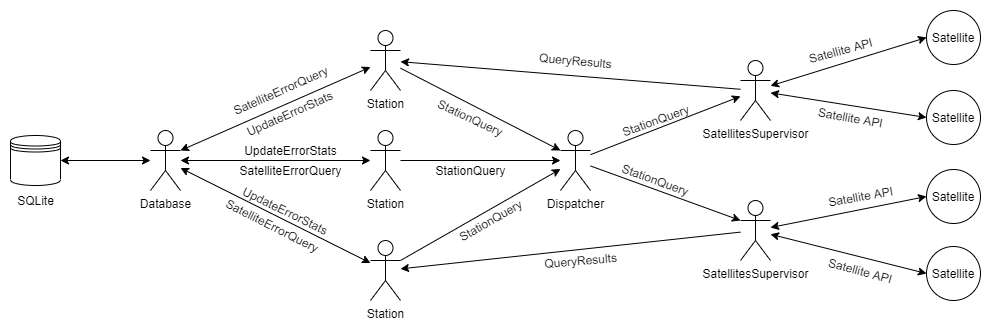

The diagram above was exported from draw.io. Its source (the exported page's mxGraphModel, read from the mxfile embedded in the PNG):
<mxGraphModel dx="1278" dy="515" grid="1" gridSize="10" guides="1" tooltips="1" connect="1" arrows="1" fold="1" page="1" pageScale="1" pageWidth="1827" pageHeight="3069" math="0" shadow="0">
  <root>
    <mxCell id="0" />
    <mxCell id="1" parent="0" />
    <mxCell id="rTyf9IVo0PC_JOSB8Tyy-1" value="Station" style="shape=umlActor;verticalLabelPosition=bottom;verticalAlign=top;html=1;outlineConnect=0;" parent="1" vertex="1">
      <mxGeometry x="430" y="260" width="30" height="60" as="geometry" />
    </mxCell>
    <mxCell id="rTyf9IVo0PC_JOSB8Tyy-4" value="Station" style="shape=umlActor;verticalLabelPosition=bottom;verticalAlign=top;html=1;outlineConnect=0;" parent="1" vertex="1">
      <mxGeometry x="430" y="160" width="30" height="60" as="geometry" />
    </mxCell>
    <mxCell id="rTyf9IVo0PC_JOSB8Tyy-5" value="Station" style="shape=umlActor;verticalLabelPosition=bottom;verticalAlign=top;html=1;outlineConnect=0;" parent="1" vertex="1">
      <mxGeometry x="430" y="370" width="30" height="60" as="geometry" />
    </mxCell>
    <mxCell id="rTyf9IVo0PC_JOSB8Tyy-6" value="Dispatcher" style="shape=umlActor;verticalLabelPosition=bottom;verticalAlign=top;html=1;outlineConnect=0;" parent="1" vertex="1">
      <mxGeometry x="620" y="260" width="30" height="60" as="geometry" />
    </mxCell>
    <mxCell id="pBlDNKK1SpVXIlGH9nk2-6" value="SatellitesSupervisor" style="shape=umlActor;verticalLabelPosition=bottom;verticalAlign=top;html=1;outlineConnect=0;" parent="1" vertex="1">
      <mxGeometry x="800" y="190" width="30" height="60" as="geometry" />
    </mxCell>
    <mxCell id="pBlDNKK1SpVXIlGH9nk2-7" value="Database" style="shape=umlActor;verticalLabelPosition=bottom;verticalAlign=top;html=1;outlineConnect=0;" parent="1" vertex="1">
      <mxGeometry x="210" y="260" width="30" height="60" as="geometry" />
    </mxCell>
    <mxCell id="pBlDNKK1SpVXIlGH9nk2-9" value="SatellitesSupervisor" style="shape=umlActor;verticalLabelPosition=bottom;verticalAlign=top;html=1;outlineConnect=0;" parent="1" vertex="1">
      <mxGeometry x="800" y="330" width="30" height="60" as="geometry" />
    </mxCell>
    <mxCell id="pBlDNKK1SpVXIlGH9nk2-10" value="Satellite" style="ellipse;whiteSpace=wrap;html=1;aspect=fixed;" parent="1" vertex="1">
      <mxGeometry x="986" y="140" width="54" height="54" as="geometry" />
    </mxCell>
    <mxCell id="pBlDNKK1SpVXIlGH9nk2-11" value="Satellite" style="ellipse;whiteSpace=wrap;html=1;aspect=fixed;" parent="1" vertex="1">
      <mxGeometry x="986" y="376" width="54" height="54" as="geometry" />
    </mxCell>
    <mxCell id="pBlDNKK1SpVXIlGH9nk2-12" value="" style="endArrow=classic;startArrow=classic;html=1;entryX=0;entryY=0.5;entryDx=0;entryDy=0;" parent="1" source="pBlDNKK1SpVXIlGH9nk2-9" target="pBlDNKK1SpVXIlGH9nk2-11" edge="1">
      <mxGeometry width="50" height="50" relative="1" as="geometry">
        <mxPoint x="850" y="360" as="sourcePoint" />
        <mxPoint x="910" y="440" as="targetPoint" />
      </mxGeometry>
    </mxCell>
    <mxCell id="pBlDNKK1SpVXIlGH9nk2-13" value="" style="endArrow=classic;startArrow=classic;html=1;entryX=0;entryY=0.5;entryDx=0;entryDy=0;" parent="1" source="pBlDNKK1SpVXIlGH9nk2-6" target="pBlDNKK1SpVXIlGH9nk2-10" edge="1">
      <mxGeometry width="50" height="50" relative="1" as="geometry">
        <mxPoint x="850" y="220" as="sourcePoint" />
        <mxPoint x="1045" y="130" as="targetPoint" />
      </mxGeometry>
    </mxCell>
    <mxCell id="pBlDNKK1SpVXIlGH9nk2-15" value="" style="endArrow=classic;html=1;entryX=0;entryY=0.3333333333333333;entryDx=0;entryDy=0;entryPerimeter=0;" parent="1" source="rTyf9IVo0PC_JOSB8Tyy-6" target="pBlDNKK1SpVXIlGH9nk2-9" edge="1">
      <mxGeometry width="50" height="50" relative="1" as="geometry">
        <mxPoint x="690" y="300" as="sourcePoint" />
        <mxPoint x="760" y="350" as="targetPoint" />
      </mxGeometry>
    </mxCell>
    <mxCell id="pBlDNKK1SpVXIlGH9nk2-16" value="" style="endArrow=classic;html=1;" parent="1" source="rTyf9IVo0PC_JOSB8Tyy-6" target="pBlDNKK1SpVXIlGH9nk2-6" edge="1">
      <mxGeometry width="50" height="50" relative="1" as="geometry">
        <mxPoint x="670" y="280" as="sourcePoint" />
        <mxPoint x="770" y="230" as="targetPoint" />
      </mxGeometry>
    </mxCell>
    <mxCell id="pBlDNKK1SpVXIlGH9nk2-17" value="" style="endArrow=classic;startArrow=classic;html=1;exitX=1;exitY=0.3333333333333333;exitDx=0;exitDy=0;exitPerimeter=0;" parent="1" source="pBlDNKK1SpVXIlGH9nk2-7" target="rTyf9IVo0PC_JOSB8Tyy-4" edge="1">
      <mxGeometry width="50" height="50" relative="1" as="geometry">
        <mxPoint x="320" y="270" as="sourcePoint" />
        <mxPoint x="420" y="200" as="targetPoint" />
      </mxGeometry>
    </mxCell>
    <mxCell id="pBlDNKK1SpVXIlGH9nk2-18" value="" style="endArrow=classic;startArrow=classic;html=1;" parent="1" source="pBlDNKK1SpVXIlGH9nk2-7" target="rTyf9IVo0PC_JOSB8Tyy-1" edge="1">
      <mxGeometry width="50" height="50" relative="1" as="geometry">
        <mxPoint x="320" y="290" as="sourcePoint" />
        <mxPoint x="420" y="290" as="targetPoint" />
      </mxGeometry>
    </mxCell>
    <mxCell id="pBlDNKK1SpVXIlGH9nk2-19" value="" style="endArrow=classic;startArrow=classic;html=1;" parent="1" source="pBlDNKK1SpVXIlGH9nk2-7" target="rTyf9IVo0PC_JOSB8Tyy-5" edge="1">
      <mxGeometry width="50" height="50" relative="1" as="geometry">
        <mxPoint x="320" y="310" as="sourcePoint" />
        <mxPoint x="370" y="400" as="targetPoint" />
      </mxGeometry>
    </mxCell>
    <mxCell id="pBlDNKK1SpVXIlGH9nk2-20" value="Satellite API" style="text;html=1;align=center;verticalAlign=middle;resizable=0;points=[];autosize=1;strokeColor=none;rotation=15;" parent="1" vertex="1">
      <mxGeometry x="880" y="390" width="80" height="20" as="geometry" />
    </mxCell>
    <mxCell id="pBlDNKK1SpVXIlGH9nk2-21" value="Satellite API" style="text;html=1;align=center;verticalAlign=middle;resizable=0;points=[];autosize=1;strokeColor=none;rotation=-15;" parent="1" vertex="1">
      <mxGeometry x="860" y="170" width="80" height="20" as="geometry" />
    </mxCell>
    <mxCell id="pBlDNKK1SpVXIlGH9nk2-23" value="" style="endArrow=classic;html=1;" parent="1" source="pBlDNKK1SpVXIlGH9nk2-6" target="rTyf9IVo0PC_JOSB8Tyy-4" edge="1">
      <mxGeometry width="50" height="50" relative="1" as="geometry">
        <mxPoint x="770" y="220" as="sourcePoint" />
        <mxPoint x="510" y="180" as="targetPoint" />
      </mxGeometry>
    </mxCell>
    <mxCell id="pBlDNKK1SpVXIlGH9nk2-24" value="" style="endArrow=classic;html=1;" parent="1" source="pBlDNKK1SpVXIlGH9nk2-9" target="rTyf9IVo0PC_JOSB8Tyy-5" edge="1">
      <mxGeometry width="50" height="50" relative="1" as="geometry">
        <mxPoint x="760" y="370" as="sourcePoint" />
        <mxPoint x="480" y="420" as="targetPoint" />
      </mxGeometry>
    </mxCell>
    <mxCell id="pBlDNKK1SpVXIlGH9nk2-27" value="" style="endArrow=classic;html=1;" parent="1" source="rTyf9IVo0PC_JOSB8Tyy-1" target="rTyf9IVo0PC_JOSB8Tyy-6" edge="1">
      <mxGeometry width="50" height="50" relative="1" as="geometry">
        <mxPoint x="500" y="290" as="sourcePoint" />
        <mxPoint x="590" y="120" as="targetPoint" />
      </mxGeometry>
    </mxCell>
    <mxCell id="pBlDNKK1SpVXIlGH9nk2-28" value="" style="endArrow=classic;html=1;entryX=0;entryY=0.3333333333333333;entryDx=0;entryDy=0;entryPerimeter=0;" parent="1" source="rTyf9IVo0PC_JOSB8Tyy-4" target="rTyf9IVo0PC_JOSB8Tyy-6" edge="1">
      <mxGeometry width="50" height="50" relative="1" as="geometry">
        <mxPoint x="490" y="230" as="sourcePoint" />
        <mxPoint x="650" y="230" as="targetPoint" />
      </mxGeometry>
    </mxCell>
    <mxCell id="pBlDNKK1SpVXIlGH9nk2-29" value="" style="endArrow=classic;html=1;exitX=1;exitY=0.3333333333333333;exitDx=0;exitDy=0;exitPerimeter=0;" parent="1" source="rTyf9IVo0PC_JOSB8Tyy-5" target="rTyf9IVo0PC_JOSB8Tyy-6" edge="1">
      <mxGeometry width="50" height="50" relative="1" as="geometry">
        <mxPoint x="470" y="342.58" as="sourcePoint" />
        <mxPoint x="630" y="342.58" as="targetPoint" />
      </mxGeometry>
    </mxCell>
    <mxCell id="pBlDNKK1SpVXIlGH9nk2-31" value="Satellite" style="ellipse;whiteSpace=wrap;html=1;aspect=fixed;" parent="1" vertex="1">
      <mxGeometry x="986" y="220" width="54" height="54" as="geometry" />
    </mxCell>
    <mxCell id="pBlDNKK1SpVXIlGH9nk2-32" value="Satellite" style="ellipse;whiteSpace=wrap;html=1;aspect=fixed;" parent="1" vertex="1">
      <mxGeometry x="986" y="299" width="54" height="54" as="geometry" />
    </mxCell>
    <mxCell id="pBlDNKK1SpVXIlGH9nk2-34" value="" style="endArrow=classic;startArrow=classic;html=1;entryX=0;entryY=0.5;entryDx=0;entryDy=0;" parent="1" source="pBlDNKK1SpVXIlGH9nk2-6" target="pBlDNKK1SpVXIlGH9nk2-31" edge="1">
      <mxGeometry width="50" height="50" relative="1" as="geometry">
        <mxPoint x="840" y="222.71929824561425" as="sourcePoint" />
        <mxPoint x="996.0000000000045" y="147" as="targetPoint" />
      </mxGeometry>
    </mxCell>
    <mxCell id="pBlDNKK1SpVXIlGH9nk2-37" value="" style="endArrow=classic;startArrow=classic;html=1;entryX=0;entryY=0.5;entryDx=0;entryDy=0;" parent="1" source="pBlDNKK1SpVXIlGH9nk2-9" target="pBlDNKK1SpVXIlGH9nk2-32" edge="1">
      <mxGeometry width="50" height="50" relative="1" as="geometry">
        <mxPoint x="840" y="373.7719298245613" as="sourcePoint" />
        <mxPoint x="996.0000000000045" y="413" as="targetPoint" />
      </mxGeometry>
    </mxCell>
    <mxCell id="pBlDNKK1SpVXIlGH9nk2-40" value="Satellite API" style="text;html=1;align=center;verticalAlign=middle;resizable=0;points=[];autosize=1;strokeColor=none;rotation=-10;" parent="1" vertex="1">
      <mxGeometry x="880" y="316" width="80" height="20" as="geometry" />
    </mxCell>
    <mxCell id="pBlDNKK1SpVXIlGH9nk2-41" value="Satellite API" style="text;html=1;align=center;verticalAlign=middle;resizable=0;points=[];autosize=1;strokeColor=none;rotation=10;" parent="1" vertex="1">
      <mxGeometry x="870" y="237" width="80" height="20" as="geometry" />
    </mxCell>
    <mxCell id="pBlDNKK1SpVXIlGH9nk2-45" value="StationQuery" style="text;html=1;align=center;verticalAlign=middle;resizable=0;points=[];autosize=1;strokeColor=none;rotation=25;" parent="1" vertex="1">
      <mxGeometry x="485" y="237" width="90" height="20" as="geometry" />
    </mxCell>
    <mxCell id="pBlDNKK1SpVXIlGH9nk2-46" value="StationQuery" style="text;html=1;align=center;verticalAlign=middle;resizable=0;points=[];autosize=1;strokeColor=none;rotation=0;" parent="1" vertex="1">
      <mxGeometry x="485" y="290" width="90" height="20" as="geometry" />
    </mxCell>
    <mxCell id="pBlDNKK1SpVXIlGH9nk2-47" value="StationQuery" style="text;html=1;align=center;verticalAlign=middle;resizable=0;points=[];autosize=1;strokeColor=none;rotation=-30;" parent="1" vertex="1">
      <mxGeometry x="505" y="340" width="90" height="20" as="geometry" />
    </mxCell>
    <mxCell id="pBlDNKK1SpVXIlGH9nk2-48" value="QueryResults" style="text;html=1;align=center;verticalAlign=middle;resizable=0;points=[];autosize=1;strokeColor=none;rotation=-5;" parent="1" vertex="1">
      <mxGeometry x="595" y="380" width="90" height="20" as="geometry" />
    </mxCell>
    <mxCell id="pBlDNKK1SpVXIlGH9nk2-49" value="QueryResults" style="text;html=1;align=center;verticalAlign=middle;resizable=0;points=[];autosize=1;strokeColor=none;rotation=5;" parent="1" vertex="1">
      <mxGeometry x="590" y="180" width="90" height="20" as="geometry" />
    </mxCell>
    <mxCell id="pBlDNKK1SpVXIlGH9nk2-50" value="StationQuery" style="text;html=1;align=center;verticalAlign=middle;resizable=0;points=[];autosize=1;strokeColor=none;rotation=-20;" parent="1" vertex="1">
      <mxGeometry x="670" y="240" width="90" height="20" as="geometry" />
    </mxCell>
    <mxCell id="pBlDNKK1SpVXIlGH9nk2-51" value="StationQuery" style="text;html=1;align=center;verticalAlign=middle;resizable=0;points=[];autosize=1;strokeColor=none;rotation=20;" parent="1" vertex="1">
      <mxGeometry x="670" y="299" width="90" height="20" as="geometry" />
    </mxCell>
    <mxCell id="pBlDNKK1SpVXIlGH9nk2-52" value="SatelliteErrorQuery" style="text;html=1;align=center;verticalAlign=middle;resizable=0;points=[];autosize=1;strokeColor=none;rotation=-24;" parent="1" vertex="1">
      <mxGeometry x="280" y="210" width="120" height="20" as="geometry" />
    </mxCell>
    <mxCell id="pBlDNKK1SpVXIlGH9nk2-53" value="SatelliteErrorQuery" style="text;html=1;align=center;verticalAlign=middle;resizable=0;points=[];autosize=1;strokeColor=none;rotation=0;" parent="1" vertex="1">
      <mxGeometry x="290" y="290" width="120" height="20" as="geometry" />
    </mxCell>
    <mxCell id="pBlDNKK1SpVXIlGH9nk2-54" value="SatelliteErrorQuery" style="text;html=1;align=center;verticalAlign=middle;resizable=0;points=[];autosize=1;strokeColor=none;rotation=27;" parent="1" vertex="1">
      <mxGeometry x="272" y="345" width="120" height="20" as="geometry" />
    </mxCell>
    <mxCell id="pBlDNKK1SpVXIlGH9nk2-55" value="UpdateErrorStats" style="text;html=1;align=center;verticalAlign=middle;resizable=0;points=[];autosize=1;strokeColor=none;rotation=0;" parent="1" vertex="1">
      <mxGeometry x="295" y="270" width="110" height="20" as="geometry" />
    </mxCell>
    <mxCell id="pBlDNKK1SpVXIlGH9nk2-56" value="UpdateErrorStats" style="text;html=1;align=center;verticalAlign=middle;resizable=0;points=[];autosize=1;strokeColor=none;rotation=-24;" parent="1" vertex="1">
      <mxGeometry x="294" y="233" width="110" height="20" as="geometry" />
    </mxCell>
    <mxCell id="pBlDNKK1SpVXIlGH9nk2-57" value="UpdateErrorStats" style="text;html=1;align=center;verticalAlign=middle;resizable=0;points=[];autosize=1;strokeColor=none;rotation=26;" parent="1" vertex="1">
      <mxGeometry x="290" y="330" width="110" height="20" as="geometry" />
    </mxCell>
    <mxCell id="-Ycfq0iwX5kzSib7yFNE-2" value="" style="shape=datastore;whiteSpace=wrap;html=1;" vertex="1" parent="1">
      <mxGeometry x="70" y="265" width="50" height="50" as="geometry" />
    </mxCell>
    <mxCell id="-Ycfq0iwX5kzSib7yFNE-3" value="" style="endArrow=classic;startArrow=classic;html=1;exitX=1;exitY=0.5;exitDx=0;exitDy=0;" edge="1" parent="1" source="-Ycfq0iwX5kzSib7yFNE-2" target="pBlDNKK1SpVXIlGH9nk2-7">
      <mxGeometry width="50" height="50" relative="1" as="geometry">
        <mxPoint x="50" y="400" as="sourcePoint" />
        <mxPoint x="100" y="350" as="targetPoint" />
      </mxGeometry>
    </mxCell>
    <mxCell id="-Ycfq0iwX5kzSib7yFNE-4" value="SQLite" style="text;html=1;align=center;verticalAlign=middle;resizable=0;points=[];autosize=1;strokeColor=none;" vertex="1" parent="1">
      <mxGeometry x="70" y="320" width="50" height="20" as="geometry" />
    </mxCell>
  </root>
</mxGraphModel>